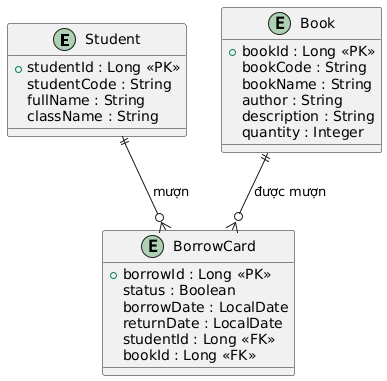

The diagram above was rendered by PlantUML. Its source (embedded in the PNG):
@startuml
' Define entities
entity "Student" as Student {
    +studentId : Long <<PK>>
    studentCode : String
    fullName : String
    className : String
}

entity "Book" as Book {
    +bookId : Long <<PK>>
    bookCode : String
    bookName : String
    author : String
    description : String
    quantity : Integer
}

entity "BorrowCard" as BorrowCard {
    +borrowId : Long <<PK>>
    status : Boolean
    borrowDate : LocalDate
    returnDate : LocalDate
    studentId : Long <<FK>>
    bookId : Long <<FK>>
}

' Relationships
Student ||--o{ BorrowCard : "mượn"
Book ||--o{ BorrowCard : "được mượn"
@enduml